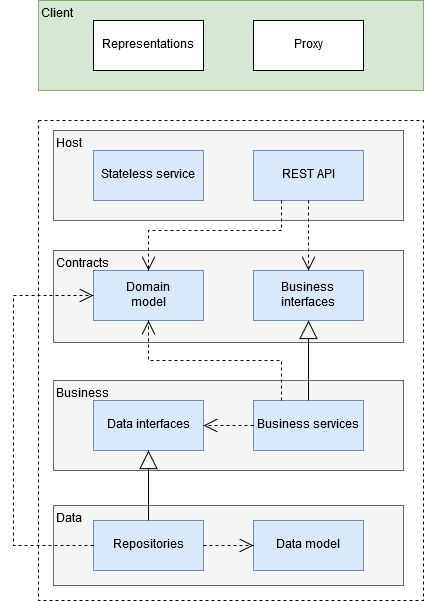

The diagram above was exported from draw.io. Its source (the exported page's mxGraphModel, read from the mxfile embedded in the PNG):
<mxGraphModel dx="1430" dy="710" grid="1" gridSize="10" guides="1" tooltips="1" connect="1" arrows="1" fold="1" page="1" pageScale="1" pageWidth="826" pageHeight="1169" background="#ffffff" math="0" shadow="0">
  <root>
    <mxCell id="0" />
    <mxCell id="1" parent="0" />
    <mxCell id="21" value="" style="html=1;rounded=0;shadow=0;glass=0;comic=0;align=left;dashed=1;" vertex="1" parent="1">
      <mxGeometry x="148" y="180" width="385" height="480" as="geometry" />
    </mxCell>
    <mxCell id="11" value="Contracts" style="html=1;rounded=0;shadow=0;glass=0;comic=0;align=left;verticalAlign=top;fillColor=#f5f5f5;strokeColor=#666666;" vertex="1" parent="1">
      <mxGeometry x="163" y="310" width="350" height="92" as="geometry" />
    </mxCell>
    <mxCell id="2" value="Host" style="html=1;rounded=0;shadow=0;glass=0;comic=0;align=left;verticalAlign=top;labelPosition=center;verticalLabelPosition=middle;fillColor=#f5f5f5;strokeColor=#666666;" vertex="1" parent="1">
      <mxGeometry x="163" y="190" width="350" height="90" as="geometry" />
    </mxCell>
    <mxCell id="3" value="Business" style="html=1;rounded=0;shadow=0;glass=0;comic=0;align=left;verticalAlign=top;labelPosition=center;verticalLabelPosition=middle;fillColor=#f5f5f5;strokeColor=#666666;" vertex="1" parent="1">
      <mxGeometry x="163" y="440" width="350" height="90" as="geometry" />
    </mxCell>
    <mxCell id="4" value="Data" style="html=1;rounded=0;shadow=0;glass=0;comic=0;align=left;verticalAlign=top;labelPosition=center;verticalLabelPosition=middle;fillColor=#f5f5f5;strokeColor=#666666;" vertex="1" parent="1">
      <mxGeometry x="163" y="565" width="350" height="80" as="geometry" />
    </mxCell>
    <mxCell id="5" value="Stateless service" style="html=1;rounded=0;shadow=0;glass=0;comic=0;align=center;fillColor=#dae8fc;strokeColor=#6c8ebf;" vertex="1" parent="1">
      <mxGeometry x="203" y="210" width="110" height="50" as="geometry" />
    </mxCell>
    <mxCell id="6" value="REST API" style="html=1;rounded=0;shadow=0;glass=0;comic=0;align=center;fillColor=#dae8fc;strokeColor=#6c8ebf;" vertex="1" parent="1">
      <mxGeometry x="363" y="210" width="110" height="50" as="geometry" />
    </mxCell>
    <mxCell id="7" value="Business services" style="html=1;rounded=0;shadow=0;glass=0;comic=0;align=center;fillColor=#dae8fc;strokeColor=#6c8ebf;" vertex="1" parent="1">
      <mxGeometry x="363" y="460" width="110" height="50" as="geometry" />
    </mxCell>
    <mxCell id="8" value="Data interfaces" style="html=1;rounded=0;shadow=0;glass=0;comic=0;align=center;fillColor=#dae8fc;strokeColor=#6c8ebf;" vertex="1" parent="1">
      <mxGeometry x="203" y="460" width="110" height="50" as="geometry" />
    </mxCell>
    <mxCell id="9" value="Repositories" style="html=1;rounded=0;shadow=0;glass=0;comic=0;align=center;fillColor=#dae8fc;strokeColor=#6c8ebf;" vertex="1" parent="1">
      <mxGeometry x="203" y="580" width="110" height="50" as="geometry" />
    </mxCell>
    <mxCell id="10" value="Data model" style="html=1;rounded=0;shadow=0;glass=0;comic=0;align=center;fillColor=#dae8fc;strokeColor=#6c8ebf;" vertex="1" parent="1">
      <mxGeometry x="363" y="580" width="110" height="50" as="geometry" />
    </mxCell>
    <mxCell id="12" value="Domain &lt;br&gt;model" style="html=1;rounded=0;shadow=0;glass=0;comic=0;align=center;fillColor=#dae8fc;strokeColor=#6c8ebf;" vertex="1" parent="1">
      <mxGeometry x="203" y="330" width="110" height="50" as="geometry" />
    </mxCell>
    <mxCell id="13" value="Business&lt;br&gt;interfaces" style="html=1;rounded=0;shadow=0;glass=0;comic=0;align=center;fillColor=#dae8fc;strokeColor=#6c8ebf;" vertex="1" parent="1">
      <mxGeometry x="363" y="330" width="110" height="50" as="geometry" />
    </mxCell>
    <mxCell id="15" value="" style="endArrow=block;endSize=16;endFill=0;html=1;rounded=0;exitX=0.5;exitY=0;entryX=0.5;entryY=1;" edge="1" parent="1" source="7" target="13">
      <mxGeometry width="160" relative="1" as="geometry">
        <mxPoint x="443" y="364" as="sourcePoint" />
        <mxPoint x="388" y="400" as="targetPoint" />
        <Array as="points" />
      </mxGeometry>
    </mxCell>
    <mxCell id="16" value="" style="endArrow=open;endSize=12;dashed=1;html=1;entryX=0.5;entryY=0;exitX=0.5;exitY=1;rounded=0;" edge="1" parent="1" source="6" target="13">
      <mxGeometry width="160" relative="1" as="geometry">
        <mxPoint x="443" y="245" as="sourcePoint" />
        <mxPoint x="603" y="245" as="targetPoint" />
        <Array as="points" />
      </mxGeometry>
    </mxCell>
    <mxCell id="20" value="" style="endArrow=open;endSize=12;dashed=1;html=1;exitX=0.25;exitY=1;entryX=0.5;entryY=0;rounded=0;" edge="1" parent="1" source="6" target="12">
      <mxGeometry width="160" relative="1" as="geometry">
        <mxPoint x="333" y="270" as="sourcePoint" />
        <mxPoint x="493" y="270" as="targetPoint" />
        <Array as="points">
          <mxPoint x="391" y="290" />
          <mxPoint x="258" y="290" />
        </Array>
      </mxGeometry>
    </mxCell>
    <mxCell id="22" value="" style="endArrow=open;endSize=12;dashed=1;html=1;exitX=0;exitY=0.5;entryX=1;entryY=0.5;" edge="1" parent="1" source="7" target="8">
      <mxGeometry width="160" relative="1" as="geometry">
        <mxPoint x="243" y="710" as="sourcePoint" />
        <mxPoint x="403" y="710" as="targetPoint" />
      </mxGeometry>
    </mxCell>
    <mxCell id="23" value="" style="endArrow=block;endSize=16;endFill=0;html=1;exitX=0.5;exitY=0;entryX=0.5;entryY=1;" edge="1" parent="1" source="9" target="8">
      <mxGeometry width="160" relative="1" as="geometry">
        <mxPoint x="263" y="560" as="sourcePoint" />
        <mxPoint x="423" y="560" as="targetPoint" />
      </mxGeometry>
    </mxCell>
    <mxCell id="24" value="" style="endArrow=open;endSize=12;dashed=1;html=1;exitX=1;exitY=0.5;entryX=0;entryY=0.5;" edge="1" parent="1" source="9" target="10">
      <mxGeometry width="160" relative="1" as="geometry">
        <mxPoint x="343" y="690" as="sourcePoint" />
        <mxPoint x="503" y="690" as="targetPoint" />
      </mxGeometry>
    </mxCell>
    <mxCell id="25" value="" style="endArrow=open;endSize=12;dashed=1;html=1;exitX=0;exitY=0.5;entryX=0;entryY=0.5;rounded=0;" edge="1" parent="1" source="9" target="12">
      <mxGeometry width="160" relative="1" as="geometry">
        <mxPoint x="153" y="690" as="sourcePoint" />
        <mxPoint x="313" y="690" as="targetPoint" />
        <Array as="points">
          <mxPoint x="123" y="605" />
          <mxPoint x="123" y="355" />
        </Array>
      </mxGeometry>
    </mxCell>
    <mxCell id="27" value="" style="endArrow=open;endSize=12;dashed=1;html=1;exitX=0.25;exitY=0;entryX=0.5;entryY=1;rounded=0;" edge="1" parent="1" source="7" target="12">
      <mxGeometry width="160" relative="1" as="geometry">
        <mxPoint x="113" y="690" as="sourcePoint" />
        <mxPoint x="273" y="690" as="targetPoint" />
        <Array as="points">
          <mxPoint x="391" y="420" />
          <mxPoint x="258" y="420" />
        </Array>
      </mxGeometry>
    </mxCell>
    <mxCell id="28" value="Client" style="html=1;rounded=0;shadow=0;glass=0;comic=0;align=left;verticalAlign=top;fillColor=#d5e8d4;strokeColor=#82b366;" vertex="1" parent="1">
      <mxGeometry x="148" y="60" width="385" height="90" as="geometry" />
    </mxCell>
    <mxCell id="29" value="Representations" style="html=1;rounded=0;shadow=0;glass=0;comic=0;align=center;" vertex="1" parent="1">
      <mxGeometry x="203" y="80" width="110" height="50" as="geometry" />
    </mxCell>
    <mxCell id="30" value="Proxy" style="html=1;rounded=0;shadow=0;glass=0;comic=0;align=center;" vertex="1" parent="1">
      <mxGeometry x="363" y="80" width="110" height="50" as="geometry" />
    </mxCell>
  </root>
</mxGraphModel>